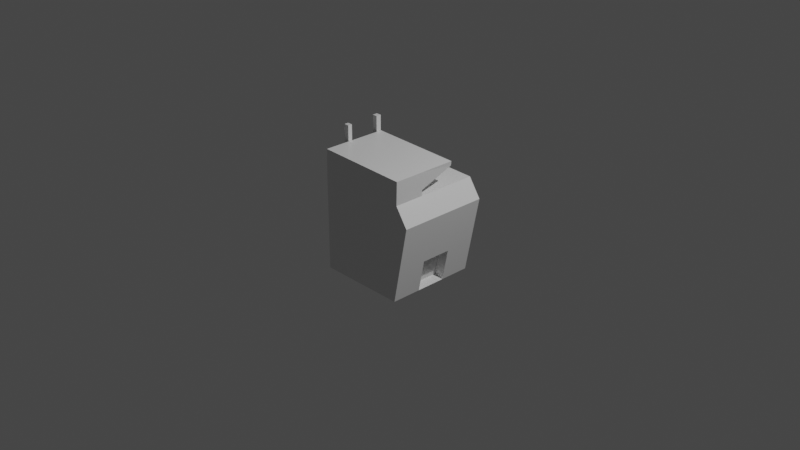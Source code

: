 # Source: simple_printer.blend  (saved by Blender 2.92.15; exported with 4.5.12 LTS)
import bpy
from mathutils import Matrix  # noqa: F401  (used for matrix-valued properties, if any)

bpy.ops.wm.read_factory_settings(use_empty=True)
scene = bpy.context.scene
scene.name = 'Scene'

# ---- collections
col_collection = bpy.data.collections.new('Collection'); scene.collection.children.link(col_collection)

# ---- materials (node trees are filled in below, after node groups)
mat_material = bpy.data.materials.new('Material')
mat_material.alpha_threshold = 0.0
mat_material.use_transparent_shadow = False
mat_material.line_color = (0.0, 0.0, 0.0, 1.0)

# ---- material node trees
mat_material.use_nodes = True; mat_material.node_tree.nodes.clear()
_N = mat_material.node_tree.nodes; _L = mat_material.node_tree.links
n0 = _N.new('ShaderNodeOutputMaterial'); n0.name = 'Material Output'; n0.location = (300, 300)
n1 = _N.new('ShaderNodeBsdfPrincipled'); n1.name = 'Principled BSDF'; n1.location = (10, 300)
n1.distribution = 'GGX'
n1.subsurface_method = 'BURLEY'
n1.inputs[2].default_value = 0.4
n1.inputs[3].default_value = 1.45
n1.inputs[27].default_value = (0.0, 0.0, 0.0, 1.0)
n1.inputs[28].default_value = 1.0
_L.new(n1.outputs[0], n0.inputs[0])
n0.is_active_output = True

# ---- world
world_world = bpy.data.worlds.new('World'); scene.world = world_world
world_world.use_nodes = True; world_world.node_tree.nodes.clear()
_N = world_world.node_tree.nodes; _L = world_world.node_tree.links
n0 = _N.new('ShaderNodeOutputWorld'); n0.name = 'World Output'; n0.location = (300, 300)
n1 = _N.new('ShaderNodeBackground'); n1.name = 'Background'; n1.location = (10, 300)
n1.inputs[0].default_value = (0.05088, 0.05088, 0.05088, 1.0)
_L.new(n1.outputs[0], n0.inputs[0])
n0.is_active_output = True
world_world.color = (0.05088, 0.05088, 0.05088)
world_world.use_sun_shadow = False
world_world.sun_shadow_jitter_overblur = 0.0

# ---- cameras
cam_camera = bpy.data.cameras.new('Camera')
cam_camera.clip_end = 100.0
cam_camera.ortho_scale = 7.314

# ---- lights
light_light = bpy.data.lights.new('Light', 'POINT')
light_light.transmission_factor = 0.0
light_light.energy = 1000.0
light_light.shadow_soft_size = 0.1
light_light.shadow_maximum_resolution = 0.006
light_light.use_absolute_resolution = True

# ---- meshes
me_cube = bpy.data.meshes.new('Cube')
me_cube.from_pydata([(-0.5122, 0.5, 0.5039), (0.4942, 0.5, 0.4751), (-0.5122, -0.5, 0.5039), (0.4942, -0.5, 0.4751), (0.6304, 0.5, 0.2756), (0.4634, 0.5, -0.5752), (0.6304, -0.5, 0.2756), (0.4634, -0.5, -0.5752), (-0.5127, 0.5, 0.2522), (-0.5127, 0.5, -0.5779), (-0.5127, -0.5, 0.2522), (-0.5127, -0.5, -0.5779), (-0.5122, -0.1667, 0.5039), (-0.5122, 0.1667, 0.5039), (0.4942, 0.1667, 0.4751), (0.4942, -0.1667, 0.4751), (0.6304, 0.1667, 0.2756), (0.6304, -0.1667, 0.2756), (0.4634, -0.1667, -0.5752), (0.4634, 0.1667, -0.5752), (-0.5127, -0.1667, 0.2522), (-0.5127, 0.1667, 0.2522), (-0.5127, 0.1667, -0.5779), (-0.5127, -0.1667, -0.5779), (0.5326, -0.5, -0.2229), (0.5326, 0.5, -0.2229), (-0.5127, 0.5, -0.2342), (-0.5127, -0.5, -0.2342), (-0.5127, -0.1667, -0.2342), (-0.5127, 0.1667, -0.2342), (0.5326, 0.1667, -0.2229), (0.5326, -0.1667, -0.2229), (0.3633, -0.1667, -0.5502), (0.3633, 0.1667, -0.5502), (0.4325, 0.1667, -0.1979), (0.4325, -0.1667, -0.1979), (0.4957, -0.5, 0.537), (-0.5107, -0.5, 0.5658), (0.4957, -0.1667, 0.537), (-0.5107, -0.1667, 0.5658), (0.5, -0.5, 0.7245), (-0.5065, -0.5, 0.7533), (0.5, -0.1667, 0.7245), (-0.5065, -0.1667, 0.7533), (-0.5107, 0.2222, 0.7065), (0.4957, 0.2222, 0.6777), (-0.5065, 0.2222, 0.7533), (0.5, 0.2222, 0.7245), (-0.5122, 0.2221, 0.5039), (-0.5127, 0.2221, 0.2522), (-0.5122, -0.2139, 0.5039), (-0.5127, -0.2139, 0.2522), (-0.5107, -0.2139, 0.5658), (-0.5065, -0.2139, 0.7533), (-0.5691, -0.2139, 0.504), (-0.5691, -0.1667, 0.504), (-0.5696, -0.2139, 0.2523), (-0.5696, -0.1667, 0.2523), (-0.5696, 0.1667, 0.2523), (-0.5691, 0.1667, 0.504), (-0.5691, 0.2221, 0.504), (-0.5696, 0.2221, 0.2523), (-0.5114, -0.2139, 0.922), (-0.5114, -0.1667, 0.922), (-0.5114, 0.1667, 0.922), (-0.5114, 0.2221, 0.922), (-0.5683, -0.2139, 0.9221), (-0.5683, -0.1667, 0.9221), (-0.5683, 0.1667, 0.9221), (-0.5683, 0.2221, 0.9221)], [], [(10, 6, 3, 2), (36, 38, 42, 40), (24, 6, 10, 27), (4, 8, 0, 1), (50, 2, 37, 52), (23, 18, 7, 11), (16, 4, 1, 14), (26, 8, 4, 25), (51, 10, 2, 50), (48, 49, 61, 60), (21, 20, 12, 13), (31, 17, 6, 24), (28, 20, 21, 29), (29, 49, 8, 26), (30, 16, 17, 31), (25, 4, 16, 30), (14, 13, 12, 15), (1, 0, 48, 14), (22, 19, 18, 23), (27, 10, 51, 28), (17, 16, 14, 15), (18, 19, 33, 32), (9, 5, 19, 22), (23, 28, 29, 22), (6, 17, 15, 3), (9, 26, 25, 5), (5, 25, 30, 19), (11, 27, 28, 23), (7, 24, 27, 11), (33, 34, 35, 32), (19, 30, 34, 33), (30, 31, 35, 34), (31, 18, 32, 35), (52, 37, 41, 53), (18, 31, 24, 7), (2, 3, 36, 37), (15, 12, 39, 38), (3, 15, 38, 36), (37, 36, 40, 41), (42, 38, 45, 47), (42, 43, 53, 41, 40), (45, 44, 46, 47), (39, 43, 46, 44), (43, 42, 47, 46), (38, 39, 44, 45), (8, 49, 48, 0), (39, 52, 53, 43), (14, 48, 13), (21, 13, 59, 58), (28, 51, 20), (12, 50, 52, 39), (49, 29, 21), (61, 58, 59, 60), (57, 56, 54, 55), (49, 21, 58, 61), (20, 51, 56, 57), (59, 13, 64, 68), (12, 20, 57, 55), (12, 55, 67, 63), (51, 50, 54, 56), (64, 65, 69, 68), (62, 63, 67, 66), (54, 50, 62, 66), (13, 48, 65, 64), (60, 59, 68, 69), (48, 60, 69, 65), (55, 54, 66, 67), (50, 12, 63, 62), (22, 29, 26, 9)])
_uv = me_cube.uv_layers.new(name='UVMap')
_uv.uv.foreach_set('vector', [0.625, 0.5, 0.625, 0.25, 0.625, 0.25, 0.625, 0.5, 0.625, 1.0, 0.625, 0.9167, 0.625, 0.9167, 0.625, 1.0, 0.4785, 0.25, 0.625, 0.25, 0.625, 0.5, 0.4785, 0.5, 0.875, 0.75, 0.875, 0.5, 0.875, 0.5, 0.875, 0.75, 0.375, 0.5715, 0.375, 0.5, 0.375, 0.5, 0.375, 0.5715, 0.375, 0.1667, 0.625, 0.1667, 0.625, 0.25, 0.375, 0.25, 0.625, 0.8333, 0.625, 0.75, 0.625, 0.75, 0.625, 0.8333, 0.7285, 0.5, 0.875, 0.5, 0.875, 0.75, 0.7285, 0.75, 0.375, 0.5715, 0.375, 0.5, 0.375, 0.5, 0.375, 0.5715, 0.375, 0.6805, 0.375, 0.6805, 0.375, 0.6805, 0.375, 0.6805, 0.375, 0.6667, 0.375, 0.5833, 0.375, 0.5833, 0.375, 0.6667, 0.4785, 0.9167, 0.625, 0.9167, 0.625, 1.0, 0.4785, 1.0, 0.2285, 0.5833, 0.375, 0.5833, 0.375, 0.6667, 0.2285, 0.6667, 0.2285, 0.6667, 0.375, 0.6805, 0.375, 0.75, 0.2285, 0.75, 0.4785, 0.8333, 0.625, 0.8333, 0.625, 0.9167, 0.4785, 0.9167, 0.4785, 0.75, 0.625, 0.75, 0.625, 0.8333, 0.4785, 0.8333, 0.375, 0.5833, 0.625, 0.5833, 0.625, 0.6667, 0.375, 0.6667, 0.375, 0.5, 0.625, 0.5, 0.625, 0.5695, 0.375, 0.5833, 0.375, 0.08333, 0.625, 0.08333, 0.625, 0.1667, 0.375, 0.1667, 0.2285, 0.5, 0.375, 0.5, 0.375, 0.5715, 0.2285, 0.5833, 0.625, 0.9167, 0.625, 0.8333, 0.625, 0.8333, 0.625, 0.9167, 0.625, 0.1667, 0.625, 0.08333, 0.625, 0.08333, 0.625, 0.1667, 0.375, 0.0, 0.625, 0.0, 0.625, 0.08333, 0.375, 0.08333, 0.125, 0.5833, 0.2285, 0.5833, 0.2285, 0.6667, 0.125, 0.6667, 0.625, 1.0, 0.625, 0.9167, 0.625, 0.9167, 0.625, 1.0, 0.625, 0.5, 0.7285, 0.5, 0.7285, 0.75, 0.625, 0.75, 0.375, 0.75, 0.4785, 0.75, 0.4785, 0.8333, 0.375, 0.8333, 0.125, 0.5, 0.2285, 0.5, 0.2285, 0.5833, 0.125, 0.5833, 0.375, 0.25, 0.4785, 0.25, 0.4785, 0.5, 0.375, 0.5, 0.375, 0.8333, 0.4785, 0.8333, 0.4785, 0.9167, 0.375, 0.9167, 0.375, 0.8333, 0.4785, 0.8333, 0.4785, 0.8333, 0.375, 0.8333, 0.4785, 0.8333, 0.4785, 0.9167, 0.4785, 0.9167, 0.4785, 0.8333, 0.4785, 0.9167, 0.375, 0.9167, 0.375, 0.9167, 0.4785, 0.9167, 0.375, 0.5715, 0.375, 0.5, 0.375, 0.5, 0.375, 0.5715, 0.375, 0.9167, 0.4785, 0.9167, 0.4785, 1.0, 0.375, 1.0, 0.625, 0.5, 0.625, 0.25, 0.625, 0.25, 0.625, 0.5, 0.375, 0.6667, 0.625, 0.6667, 0.625, 0.6667, 0.375, 0.6667, 0.625, 1.0, 0.625, 0.9167, 0.625, 0.9167, 0.625, 1.0, 0.625, 0.5, 0.625, 0.25, 0.625, 0.25, 0.625, 0.5, 0.625, 0.9167, 0.625, 0.9167, 0.625, 0.9167, 0.625, 0.9167, 0.375, 0.6667, 0.625, 0.6667, 0.625, 0.6785, 0.625, 0.75, 0.375, 0.75, 0.375, 0.6667, 0.625, 0.6667, 0.625, 0.6667, 0.375, 0.6667, 0.375, 0.5833, 0.375, 0.5833, 0.375, 0.5833, 0.375, 0.5833, 0.625, 0.6667, 0.375, 0.6667, 0.375, 0.6667, 0.625, 0.6667, 0.375, 0.6667, 0.625, 0.6667, 0.625, 0.6667, 0.375, 0.6667, 0.375, 0.75, 0.375, 0.6805, 0.375, 0.6805, 0.375, 0.75, 0.375, 0.5833, 0.375, 0.5715, 0.375, 0.5715, 0.375, 0.5833, 0.375, 0.5833, 0.625, 0.5695, 0.625, 0.5833, 0.375, 0.6667, 0.375, 0.6667, 0.375, 0.6667, 0.375, 0.6667, 0.2285, 0.5833, 0.375, 0.5715, 0.375, 0.5833, 0.375, 0.5833, 0.375, 0.5715, 0.375, 0.5715, 0.375, 0.5833, 0.375, 0.6805, 0.2285, 0.6667, 0.375, 0.6667, 0.375, 0.6805, 0.375, 0.6667, 0.375, 0.6667, 0.375, 0.6805, 0.375, 0.5833, 0.375, 0.5715, 0.375, 0.5715, 0.375, 0.5833, 0.375, 0.6805, 0.375, 0.6667, 0.375, 0.6667, 0.375, 0.6805, 0.375, 0.5833, 0.375, 0.5715, 0.375, 0.5715, 0.375, 0.5833, 0.375, 0.6667, 0.375, 0.6667, 0.375, 0.6667, 0.375, 0.6667, 0.375, 0.5833, 0.375, 0.5833, 0.375, 0.5833, 0.375, 0.5833, 0.375, 0.5833, 0.375, 0.5833, 0.375, 0.5833, 0.375, 0.5833, 0.375, 0.5715, 0.375, 0.5715, 0.375, 0.5715, 0.375, 0.5715, 0.625, 0.5833, 0.625, 0.5695, 0.625, 0.5695, 0.625, 0.5833, 0.375, 0.5715, 0.375, 0.5833, 0.375, 0.5833, 0.375, 0.5715, 0.375, 0.5715, 0.375, 0.5715, 0.375, 0.5715, 0.375, 0.5715, 0.625, 0.5833, 0.625, 0.5695, 0.625, 0.5695, 0.625, 0.5833, 0.375, 0.6805, 0.375, 0.6667, 0.375, 0.6667, 0.375, 0.6805, 0.375, 0.6805, 0.375, 0.6805, 0.375, 0.6805, 0.375, 0.6805, 0.375, 0.5833, 0.375, 0.5715, 0.375, 0.5715, 0.375, 0.5833, 0.375, 0.5715, 0.375, 0.5833, 0.375, 0.5833, 0.375, 0.5715, 0.125, 0.6667, 0.2285, 0.6667, 0.2285, 0.75, 0.125, 0.75])
me_cube.materials.append(mat_material)
me_cube.use_remesh_preserve_volume = False
me_cube.use_remesh_preserve_attributes = False
me_cube.use_mirror_vertex_groups = False
me_cube.update()

# ---- objects
ob_cube = bpy.data.objects.new('Cube', me_cube)
ob_light = bpy.data.objects.new('Light', light_light)
ob_camera = bpy.data.objects.new('Camera', cam_camera)

# ---- transforms, parenting, visibility, modifiers, constraints
ob_cube.location = (0.0, 0.0, 0.0)
ob_cube.lock_rotations_4d = False
ob_cube.empty_display_type = 'ARROWS'
ob_cube.lineart.crease_threshold = 0.0
ob_light.location = (4.076, 1.005, 5.904)
ob_light.rotation_euler = (0.6503, 0.05522, 1.866)
ob_light.lock_rotations_4d = False
ob_light.empty_display_type = 'ARROWS'
ob_light.color = (0.0, 0.0, 0.0, 0.0)
ob_light.lineart.crease_threshold = 0.0
ob_camera.location = (7.359, -6.926, 4.958)
ob_camera.rotation_euler = (1.109, 0.0, 0.8149)
ob_camera.lock_rotations_4d = False
ob_camera.empty_display_type = 'ARROWS'
ob_camera.color = (0.0, 0.0, 0.0, 0.0)
ob_camera.display_type = 'WIRE'
ob_camera.lineart.crease_threshold = 0.0

# ---- collection membership
col_collection.objects.link(ob_cube)
col_collection.objects.link(ob_light)
col_collection.objects.link(ob_camera)

# ---- scene / render settings (as saved in the file)
scene.camera = ob_camera
scene.frame_start = 1; scene.frame_end = 250; scene.frame_set(1)
scene.render.engine = 'BLENDER_EEVEE_NEXT'
scene.cycles.use_denoising = False
scene.cycles.samples = 128
scene.cycles.sampling_pattern = 'TABULATED_SOBOL'
scene.cycles.use_adaptive_sampling = False
scene.cycles.use_light_tree = False
scene.view_settings.view_transform = 'Filmic'
bpy.context.view_layer.update()
